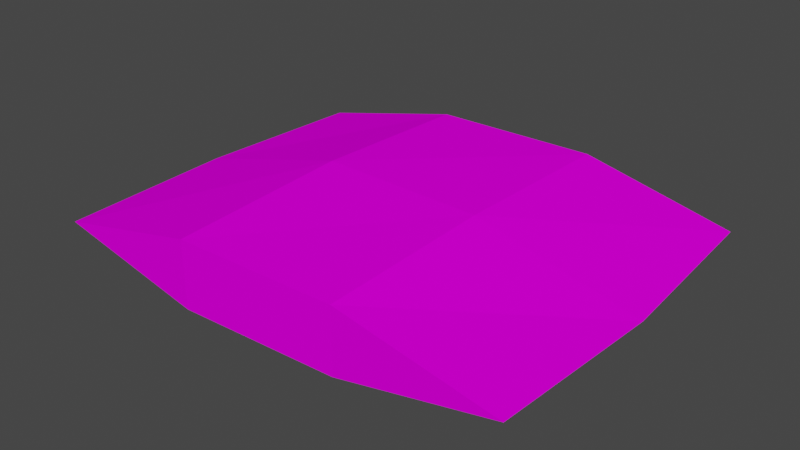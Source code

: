 # Source: Package01.blend  (saved by Blender 4.2.66; exported with 4.5.12 LTS)
import bpy
from mathutils import Matrix  # noqa: F401  (used for matrix-valued properties, if any)

bpy.ops.wm.read_factory_settings(use_empty=True)
scene = bpy.context.scene
scene.name = 'Scene'

# ---- collections
col_collection = bpy.data.collections.new('Collection'); scene.collection.children.link(col_collection)

# ---- images (referenced by path relative to the original .blend; pixels are not part of the script)
import os
ASSET_DIR = os.environ.get("B2B_ASSET_DIR", "")  # directory of the original .blend (textures are referenced by path, not embedded)
HERE = os.path.dirname(os.path.abspath(__file__))  # packed textures are extracted next to this script under _unpacked/

def load_image(name, relpath, width, height, colorspace="sRGB"):
    """Load a texture the original file referenced (path relative to the .blend, or extracted next to this script)."""
    p = next((c for c in (os.path.join(HERE, relpath), os.path.join(ASSET_DIR, relpath)) if relpath and os.path.exists(c)), "")
    if p:
        img = bpy.data.images.load(p, check_existing=True)
        img.name = name
    else:  # same state as the original file: an image datablock whose file is absent (Cycles renders it pink)
        img = bpy.data.images.new(name, width, height)
        img.source = "FILE"
        img.filepath = "//" + (relpath or name)
    img.colorspace_settings.name = colorspace
    return img
img_package01_a_png = load_image('Package01_a.png', 'Package01_a.png', 1024, 1024, 'sRGB')

# ---- materials (node trees are filled in below, after node groups)
mat_material = bpy.data.materials.new('Material')
mat_material.alpha_threshold = 0.0
mat_material.use_transparent_shadow = False
mat_material.roughness = 0.5
mat_material.line_color = (0.0, 0.0, 0.0, 1.0)

# ---- material node trees
mat_material.use_nodes = True; mat_material.node_tree.nodes.clear()
_N = mat_material.node_tree.nodes; _L = mat_material.node_tree.links
n0 = _N.new('ShaderNodeOutputMaterial'); n0.name = 'Material Output'; n0.location = (300, 300)
n1 = _N.new('ShaderNodeBsdfPrincipled'); n1.name = 'Principled BSDF'; n1.location = (10, 300)
n1.distribution = 'GGX'
n1.subsurface_method = 'RANDOM_WALK_SKIN'
n1.inputs[3].default_value = 1.45
n1.inputs[13].default_value = 0.0
n1.inputs[27].default_value = (0.0, 0.0, 0.0, 1.0)
n1.inputs[28].default_value = 1.0
n2 = _N.new('ShaderNodeTexImage'); n2.name = 'Image Texture'; n2.location = (-280, 280)
n2.image = img_package01_a_png
n2.interpolation = 'Closest'
_L.new(n1.outputs[0], n0.inputs[0])
_L.new(n2.outputs[0], n1.inputs[0])
n0.is_active_output = True

# ---- world
world_world = bpy.data.worlds.new('World'); scene.world = world_world
world_world.use_nodes = True; world_world.node_tree.nodes.clear()
_N = world_world.node_tree.nodes; _L = world_world.node_tree.links
n0 = _N.new('ShaderNodeOutputWorld'); n0.name = 'World Output'; n0.location = (300, 300)
n1 = _N.new('ShaderNodeBackground'); n1.name = 'Background'; n1.location = (10, 300)
n1.inputs[0].default_value = (0.05088, 0.05088, 0.05088, 1.0)
_L.new(n1.outputs[0], n0.inputs[0])
n0.is_active_output = True
world_world.color = (0.05088, 0.05088, 0.05088)
world_world.use_sun_shadow = False
world_world.sun_shadow_jitter_overblur = 0.0

# ---- meshes
me_cube = bpy.data.meshes.new('Cube')
me_cube.from_pydata([(0.302, 0.2303, 0.04514), (0.3072, -0.2292, 0.04514), (-0.3082, 0.2313, 0.03813), (-0.3103, -0.2282, 0.03813), (0.1055, 0.2344, 0.0005962), (-0.1096, 0.2292, 0.003561), (0.1044, -0.2292, 0.08489), (-0.1055, -0.2344, 0.08632), (-0.1055, -0.2344, 0.0), (0.1044, -0.2292, 0.001789), (-0.1096, 0.2292, 0.08632), (0.1055, 0.2344, 0.08632), (-0.3164, 0.0, 0.04102), (0.3164, 0.0, 0.04102), (-0.1055, 0.0, -0.005982), (0.1055, 0.0, -0.004574), (0.1055, 0.0, 0.09219), (-0.1055, 0.0, 0.09718)], [], [(17, 12, 3, 7), (8, 7, 3), (15, 13, 1, 9), (4, 11, 0), (2, 10, 5), (5, 10, 11, 4), (12, 14, 8, 3), (14, 15, 9, 8), (1, 6, 9), (9, 6, 7, 8), (13, 16, 6, 1), (16, 17, 7, 6), (11, 10, 17, 16), (0, 11, 16, 13), (5, 4, 15, 14), (2, 5, 14, 12), (4, 0, 13, 15), (10, 2, 12, 17)])
_uv = me_cube.uv_layers.new(name='UVMap')
_uv.uv.foreach_set('vector', [0.3438, 0.75, 0.0, 0.75, 0.0, 0.5208, 0.3438, 0.5, 0.3438, 0.5, 0.3438, 0.6458, 0.0, 0.5625, 0.3438, 0.25, 0.0, 0.25, 0.03125, 0.0, 0.3438, 0.0, 0.6562, 0.5, 0.6562, 0.3542, 1.0, 0.4167, 0.0, 0.4583, 0.3125, 0.375, 0.3125, 0.5, 0.3125, 0.5, 0.3125, 0.375, 0.6562, 0.3542, 0.6562, 0.5, 1.0, 0.25, 0.6562, 0.25, 0.6562, 0.0, 1.0, 0.0, 0.6562, 0.25, 0.3438, 0.25, 0.3438, 0.0, 0.6562, 0.0, 1.0, 0.5833, 0.6562, 0.6458, 0.6562, 0.5, 0.6562, 0.5, 0.6562, 0.6458, 0.3438, 0.6458, 0.3438, 0.5, 1.0, 0.75, 0.6562, 0.75, 0.6562, 0.5, 0.9688, 0.5, 0.6562, 0.75, 0.3438, 0.75, 0.3438, 0.5, 0.6562, 0.5, 0.6562, 1.0, 0.3438, 1.0, 0.3438, 0.75, 0.6562, 0.75, 0.9688, 1.0, 0.6562, 1.0, 0.6562, 0.75, 1.0, 0.75, 0.6562, 0.5, 0.3438, 0.5, 0.3438, 0.25, 0.6562, 0.25, 0.9688, 0.5, 0.6562, 0.5, 0.6562, 0.25, 1.0, 0.25, 0.3438, 0.5, 0.03125, 0.5, 0.0, 0.25, 0.3438, 0.25, 0.3438, 1.0, 0.03125, 1.0, 0.0, 0.75, 0.3438, 0.75])
me_cube.materials.append(mat_material)
me_cube.use_mirror_vertex_groups = False
me_cube.update()

# ---- objects
ob_package01 = bpy.data.objects.new('Package01', me_cube)

# ---- transforms, parenting, visibility, modifiers, constraints
ob_package01.location = (0.0, 0.0, 0.0)
ob_package01.lock_rotations_4d = False
ob_package01.empty_display_type = 'ARROWS'
ob_package01.lineart.crease_threshold = 0.0

# ---- collection membership
col_collection.objects.link(ob_package01)

# ---- scene / render settings (as saved in the file)
scene.frame_start = 1; scene.frame_end = 250; scene.frame_set(1)
scene.render.engine = 'BLENDER_EEVEE_NEXT'
scene.cycles.sampling_pattern = 'TABULATED_SOBOL'
scene.view_settings.view_transform = 'Filmic'
bpy.context.view_layer.update()

# ---- added for rendering (the .blend has no active camera and no usable light): camera, sun
cam_auto = bpy.data.cameras.new('AutoCamera')
cam_auto.lens = 50.0
cam_auto.sensor_width = 36.0
cam_auto.clip_end = 1000.0
ob_auto_camera = bpy.data.objects.new('AutoCamera', cam_auto)
scene.collection.objects.link(ob_auto_camera)
ob_auto_camera.location = (0.734853, -0.881823, 0.633483)
ob_auto_camera.rotation_euler = (1.09748, -7.21219e-08, 0.694738)
scene.camera = ob_auto_camera
light_auto_sun = bpy.data.lights.new('AutoSun', 'SUN')
light_auto_sun.energy = 3.0
light_auto_sun.angle = 0.0523599
ob_auto_sun = bpy.data.objects.new('AutoSun', light_auto_sun)
scene.collection.objects.link(ob_auto_sun)
ob_auto_sun.rotation_euler = (0.872665, 0.174533, 0.523599)
bpy.context.view_layer.update()
